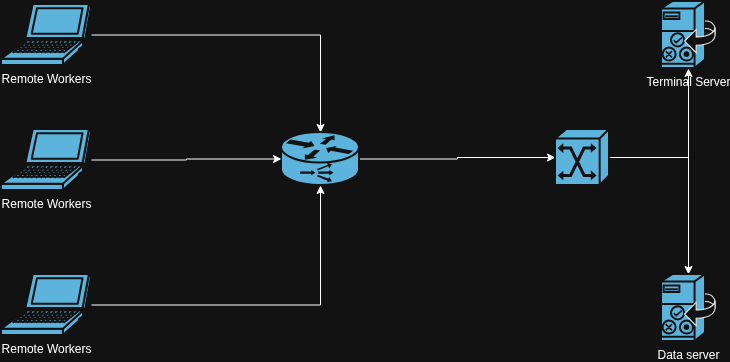

The diagram above was exported from draw.io. Its source (the exported page's mxGraphModel, read from the mxfile embedded in the PNG):
<mxGraphModel dx="1613" dy="1069" grid="1" gridSize="10" guides="1" tooltips="1" connect="1" arrows="1" fold="1" page="1" pageScale="1" pageWidth="827" pageHeight="1169" math="0" shadow="0">
  <root>
    <mxCell id="0" />
    <mxCell id="1" parent="0" />
    <mxCell id="FbYb9ICd7lb7MVl1xZyx-14" edge="1" parent="1" source="vlACmS6jtUdO6wv6w7qv-1" style="edgeStyle=orthogonalEdgeStyle;rounded=0;orthogonalLoop=1;jettySize=auto;html=1;" target="FbYb9ICd7lb7MVl1xZyx-1">
      <mxGeometry relative="1" as="geometry" />
    </mxCell>
    <mxCell id="vlACmS6jtUdO6wv6w7qv-1" parent="1" style="sketch=0;html=1;pointerEvents=1;dashed=0;fillColor=#036897;strokeColor=#ffffff;strokeWidth=2;verticalLabelPosition=bottom;verticalAlign=top;align=center;outlineConnect=0;shape=mxgraph.cisco.computers_and_peripherals.laptop;" value="Remote Workers" vertex="1">
      <mxGeometry height="61" width="90" x="-140" y="150" as="geometry" />
    </mxCell>
    <mxCell id="FbYb9ICd7lb7MVl1xZyx-15" edge="1" parent="1" source="FbYb9ICd7lb7MVl1xZyx-1" style="edgeStyle=orthogonalEdgeStyle;rounded=0;orthogonalLoop=1;jettySize=auto;html=1;" target="FbYb9ICd7lb7MVl1xZyx-3">
      <mxGeometry relative="1" as="geometry" />
    </mxCell>
    <mxCell id="FbYb9ICd7lb7MVl1xZyx-1" parent="1" style="strokeColor=#ffffff;sketch=0;html=1;pointerEvents=1;dashed=0;fillColor=#036897;strokeWidth=2;verticalLabelPosition=bottom;verticalAlign=top;align=center;outlineConnect=0;shape=mxgraph.cisco.routers.content_service_router;" value="" vertex="1">
      <mxGeometry height="53" width="78" x="140" y="278" as="geometry" />
    </mxCell>
    <mxCell id="FbYb9ICd7lb7MVl1xZyx-16" edge="1" parent="1" source="FbYb9ICd7lb7MVl1xZyx-3" style="edgeStyle=orthogonalEdgeStyle;rounded=0;orthogonalLoop=1;jettySize=auto;html=1;" target="FbYb9ICd7lb7MVl1xZyx-8">
      <mxGeometry relative="1" as="geometry" />
    </mxCell>
    <mxCell id="FbYb9ICd7lb7MVl1xZyx-17" edge="1" parent="1" source="FbYb9ICd7lb7MVl1xZyx-3" style="edgeStyle=orthogonalEdgeStyle;rounded=0;orthogonalLoop=1;jettySize=auto;html=1;" target="FbYb9ICd7lb7MVl1xZyx-4">
      <mxGeometry relative="1" as="geometry" />
    </mxCell>
    <mxCell id="FbYb9ICd7lb7MVl1xZyx-3" parent="1" style="strokeColor=#ffffff;sketch=0;html=1;pointerEvents=1;dashed=0;fillColor=#036897;strokeWidth=2;verticalLabelPosition=bottom;verticalAlign=top;align=center;outlineConnect=0;shape=mxgraph.cisco.switches.atm_switch;" value="" vertex="1">
      <mxGeometry height="56.00000000000001" width="54" x="414" y="275" as="geometry" />
    </mxCell>
    <mxCell id="FbYb9ICd7lb7MVl1xZyx-4" parent="1" style="strokeColor=#ffffff;sketch=0;html=1;pointerEvents=1;dashed=0;fillColor=#036897;strokeWidth=2;verticalLabelPosition=bottom;verticalAlign=top;align=center;outlineConnect=0;shape=mxgraph.cisco.servers.cisco_unified_presence_server;" value="Terminal Server" vertex="1">
      <mxGeometry height="67" width="54" x="520" y="147" as="geometry" />
    </mxCell>
    <mxCell id="FbYb9ICd7lb7MVl1xZyx-6" parent="1" style="sketch=0;html=1;pointerEvents=1;dashed=0;fillColor=#036897;strokeColor=#ffffff;strokeWidth=2;verticalLabelPosition=bottom;verticalAlign=top;align=center;outlineConnect=0;shape=mxgraph.cisco.computers_and_peripherals.laptop;" value="Remote Workers" vertex="1">
      <mxGeometry height="61" width="90" x="-140" y="420" as="geometry" />
    </mxCell>
    <mxCell id="FbYb9ICd7lb7MVl1xZyx-10" edge="1" parent="1" source="FbYb9ICd7lb7MVl1xZyx-7" style="edgeStyle=orthogonalEdgeStyle;rounded=0;orthogonalLoop=1;jettySize=auto;html=1;" target="FbYb9ICd7lb7MVl1xZyx-1">
      <mxGeometry relative="1" as="geometry" />
    </mxCell>
    <mxCell id="FbYb9ICd7lb7MVl1xZyx-7" parent="1" style="sketch=0;html=1;pointerEvents=1;dashed=0;fillColor=#036897;strokeColor=#ffffff;strokeWidth=2;verticalLabelPosition=bottom;verticalAlign=top;align=center;outlineConnect=0;shape=mxgraph.cisco.computers_and_peripherals.laptop;" value="Remote Workers" vertex="1">
      <mxGeometry height="61" width="90" x="-140" y="275" as="geometry" />
    </mxCell>
    <mxCell id="FbYb9ICd7lb7MVl1xZyx-8" parent="1" style="strokeColor=#ffffff;sketch=0;html=1;pointerEvents=1;dashed=0;fillColor=#036897;strokeWidth=2;verticalLabelPosition=bottom;verticalAlign=top;align=center;outlineConnect=0;shape=mxgraph.cisco.servers.cisco_unified_presence_server;" value="Data server" vertex="1">
      <mxGeometry height="67" width="54" x="520" y="420" as="geometry" />
    </mxCell>
    <mxCell id="FbYb9ICd7lb7MVl1xZyx-9" edge="1" parent="1" source="FbYb9ICd7lb7MVl1xZyx-6" style="edgeStyle=orthogonalEdgeStyle;rounded=0;orthogonalLoop=1;jettySize=auto;html=1;" target="FbYb9ICd7lb7MVl1xZyx-1">
      <mxGeometry relative="1" as="geometry" />
    </mxCell>
  </root>
</mxGraphModel>